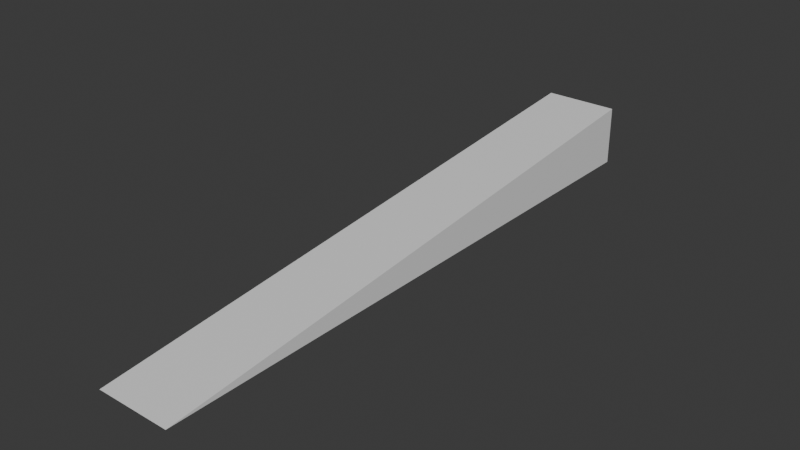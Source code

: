 # Source: ramp.blend  (saved by Blender 4.3.32; exported with 4.5.12 LTS)
import bpy
from mathutils import Matrix  # noqa: F401  (used for matrix-valued properties, if any)

bpy.ops.wm.read_factory_settings(use_empty=True)
scene = bpy.context.scene
scene.name = 'Scene'

# ---- collections
col_collection = bpy.data.collections.new('Collection'); scene.collection.children.link(col_collection)

# ---- materials (node trees are filled in below, after node groups)
mat_material = bpy.data.materials.new('Material')
mat_material.alpha_threshold = 0.0
mat_material.roughness = 0.5
mat_material.line_color = (0.0, 0.0, 0.0, 1.0)

# ---- material node trees
mat_material.use_nodes = True; mat_material.node_tree.nodes.clear()
_N = mat_material.node_tree.nodes; _L = mat_material.node_tree.links
n0 = _N.new('ShaderNodeOutputMaterial'); n0.name = 'Material Output'; n0.location = (300, 300)
n1 = _N.new('ShaderNodeBsdfPrincipled'); n1.name = 'Principled BSDF'; n1.location = (10, 300)
n1.inputs[3].default_value = 1.45
_L.new(n1.outputs[0], n0.inputs[0])
n0.is_active_output = True

# ---- world
world_world = bpy.data.worlds.new('World'); scene.world = world_world
world_world.use_nodes = True; world_world.node_tree.nodes.clear()
_N = world_world.node_tree.nodes; _L = world_world.node_tree.links
n0 = _N.new('ShaderNodeOutputWorld'); n0.name = 'World Output'; n0.location = (300, 300)
n1 = _N.new('ShaderNodeBackground'); n1.name = 'Background'; n1.location = (10, 300)
n1.inputs[0].default_value = (0.05088, 0.05088, 0.05088, 1.0)
_L.new(n1.outputs[0], n0.inputs[0])
n0.is_active_output = True
world_world.color = (0.05088, 0.05088, 0.05088)
world_world.sun_shadow_jitter_overblur = 0.0

# ---- meshes
me_cube = bpy.data.meshes.new('Cube')
me_cube.from_pydata([(0.25, 2.0, 0.4), (0.25, 2.0, 2.384e-08), (0.25, -2.0, -2.98e-08), (-0.25, 2.0, 0.4), (-0.25, 2.0, 2.384e-08), (-0.25, -2.0, -2.98e-08)], [], [(0, 3, 5, 2), (5, 3, 4), (4, 1, 2, 5), (1, 0, 2), (4, 3, 0, 1)])
_uv = me_cube.uv_layers.new(name='UVMap')
_uv.uv.foreach_set('vector', [0.625, 0.5, 0.875, 0.5, 0.875, 0.75, 0.625, 0.75, 0.625, 0.0, 0.625, 0.25, 0.375, 0.25, 0.125, 0.5, 0.375, 0.5, 0.375, 0.75, 0.125, 0.75, 0.375, 0.5, 0.625, 0.5, 0.375, 0.75, 0.375, 0.25, 0.625, 0.25, 0.625, 0.5, 0.375, 0.5])
me_cube.materials.append(mat_material)
me_cube.use_mirror_vertex_groups = False
me_cube.update()

# ---- objects
ob_ramp = bpy.data.objects.new('ramp', me_cube)

# ---- transforms, parenting, visibility, modifiers, constraints
ob_ramp.location = (0.0, 0.0, -1.49e-08)
ob_ramp.lock_rotations_4d = False
ob_ramp.empty_display_type = 'ARROWS'
ob_ramp.lineart.crease_threshold = 0.0

# ---- collection membership
col_collection.objects.link(ob_ramp)

# ---- scene / render settings (as saved in the file)
scene.frame_start = 1; scene.frame_end = 250; scene.frame_set(1)
scene.render.engine = 'BLENDER_EEVEE_NEXT'
bpy.context.view_layer.update()

# ---- added for rendering (the .blend has no active camera and no usable light): camera, sun
cam_auto = bpy.data.cameras.new('AutoCamera')
cam_auto.lens = 50.0
cam_auto.sensor_width = 36.0
cam_auto.clip_end = 1000.0
ob_auto_camera = bpy.data.objects.new('AutoCamera', cam_auto)
scene.collection.objects.link(ob_auto_camera)
ob_auto_camera.location = (3.74802, -4.49762, 3.19841)
ob_auto_camera.rotation_euler = (1.09748, -7.21219e-08, 0.694738)
scene.camera = ob_auto_camera
light_auto_sun = bpy.data.lights.new('AutoSun', 'SUN')
light_auto_sun.energy = 3.0
light_auto_sun.angle = 0.0523599
ob_auto_sun = bpy.data.objects.new('AutoSun', light_auto_sun)
scene.collection.objects.link(ob_auto_sun)
ob_auto_sun.rotation_euler = (0.872665, 0.174533, 0.523599)
bpy.context.view_layer.update()
